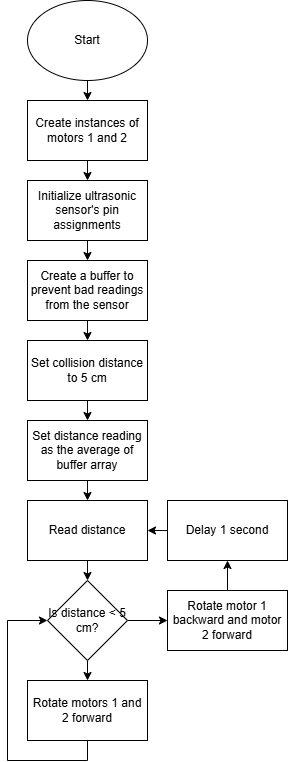

The diagram above was exported from draw.io. Its source (the exported page's mxGraphModel, read from the mxfile embedded in the PNG):
<mxGraphModel dx="705" dy="793" grid="1" gridSize="10" guides="1" tooltips="1" connect="1" arrows="1" fold="1" page="1" pageScale="1" pageWidth="850" pageHeight="1100" math="0" shadow="0">
  <root>
    <mxCell id="0" />
    <mxCell id="1" parent="0" />
    <mxCell id="Js88oK5to2AeNKxMos92-25" edge="1" parent="1" source="Js88oK5to2AeNKxMos92-1" style="edgeStyle=orthogonalEdgeStyle;rounded=0;orthogonalLoop=1;jettySize=auto;html=1;exitX=0.5;exitY=1;exitDx=0;exitDy=0;entryX=0.5;entryY=0;entryDx=0;entryDy=0;" target="Js88oK5to2AeNKxMos92-3">
      <mxGeometry relative="1" as="geometry" />
    </mxCell>
    <mxCell id="Js88oK5to2AeNKxMos92-1" parent="1" style="ellipse;whiteSpace=wrap;html=1;" value="Start" vertex="1">
      <mxGeometry height="80" width="120" x="380" y="20" as="geometry" />
    </mxCell>
    <mxCell id="KWU-UoSRIA0M5eHBAyDd-2" edge="1" parent="1" source="Js88oK5to2AeNKxMos92-3" style="edgeStyle=orthogonalEdgeStyle;rounded=0;orthogonalLoop=1;jettySize=auto;html=1;exitX=0.5;exitY=1;exitDx=0;exitDy=0;entryX=0.5;entryY=0;entryDx=0;entryDy=0;" target="KWU-UoSRIA0M5eHBAyDd-1">
      <mxGeometry relative="1" as="geometry" />
    </mxCell>
    <mxCell id="Js88oK5to2AeNKxMos92-3" parent="1" style="rounded=0;whiteSpace=wrap;html=1;" value="Create instances of motors 1 and 2" vertex="1">
      <mxGeometry height="60" width="120" x="380" y="120" as="geometry" />
    </mxCell>
    <mxCell id="KWU-UoSRIA0M5eHBAyDd-25" edge="1" parent="1" source="KWU-UoSRIA0M5eHBAyDd-1" style="edgeStyle=orthogonalEdgeStyle;rounded=0;orthogonalLoop=1;jettySize=auto;html=1;exitX=0.5;exitY=1;exitDx=0;exitDy=0;entryX=0.5;entryY=0;entryDx=0;entryDy=0;" target="KWU-UoSRIA0M5eHBAyDd-3">
      <mxGeometry relative="1" as="geometry" />
    </mxCell>
    <mxCell id="KWU-UoSRIA0M5eHBAyDd-1" parent="1" style="rounded=0;whiteSpace=wrap;html=1;" value="Initialize ultrasonic sensor's pin assignments" vertex="1">
      <mxGeometry height="60" width="120" x="380" y="200" as="geometry" />
    </mxCell>
    <mxCell id="KWU-UoSRIA0M5eHBAyDd-26" edge="1" parent="1" source="KWU-UoSRIA0M5eHBAyDd-3" style="edgeStyle=orthogonalEdgeStyle;rounded=0;orthogonalLoop=1;jettySize=auto;html=1;exitX=0.5;exitY=1;exitDx=0;exitDy=0;entryX=0.5;entryY=0;entryDx=0;entryDy=0;" target="KWU-UoSRIA0M5eHBAyDd-4">
      <mxGeometry relative="1" as="geometry" />
    </mxCell>
    <mxCell id="KWU-UoSRIA0M5eHBAyDd-3" parent="1" style="rounded=0;whiteSpace=wrap;html=1;" value="Create a buffer to prevent bad readings from the sensor" vertex="1">
      <mxGeometry height="60" width="120" x="380" y="280" as="geometry" />
    </mxCell>
    <mxCell id="KWU-UoSRIA0M5eHBAyDd-27" edge="1" parent="1" source="KWU-UoSRIA0M5eHBAyDd-4" style="edgeStyle=orthogonalEdgeStyle;rounded=0;orthogonalLoop=1;jettySize=auto;html=1;exitX=0.5;exitY=1;exitDx=0;exitDy=0;entryX=0.5;entryY=0;entryDx=0;entryDy=0;" target="KWU-UoSRIA0M5eHBAyDd-5">
      <mxGeometry relative="1" as="geometry" />
    </mxCell>
    <mxCell id="KWU-UoSRIA0M5eHBAyDd-4" parent="1" style="rounded=0;whiteSpace=wrap;html=1;" value="Set collision distance to 5 cm" vertex="1">
      <mxGeometry height="60" width="120" x="380" y="360" as="geometry" />
    </mxCell>
    <mxCell id="KWU-UoSRIA0M5eHBAyDd-28" edge="1" parent="1" source="KWU-UoSRIA0M5eHBAyDd-5" style="edgeStyle=orthogonalEdgeStyle;rounded=0;orthogonalLoop=1;jettySize=auto;html=1;exitX=0.5;exitY=1;exitDx=0;exitDy=0;entryX=0.5;entryY=0;entryDx=0;entryDy=0;" target="KWU-UoSRIA0M5eHBAyDd-7">
      <mxGeometry relative="1" as="geometry" />
    </mxCell>
    <mxCell id="KWU-UoSRIA0M5eHBAyDd-5" parent="1" style="rounded=0;whiteSpace=wrap;html=1;" value="Set distance reading as the average of buffer array" vertex="1">
      <mxGeometry height="60" width="120" x="380" y="440" as="geometry" />
    </mxCell>
    <mxCell id="KWU-UoSRIA0M5eHBAyDd-24" edge="1" parent="1" source="KWU-UoSRIA0M5eHBAyDd-7" style="edgeStyle=orthogonalEdgeStyle;rounded=0;orthogonalLoop=1;jettySize=auto;html=1;exitX=0.5;exitY=1;exitDx=0;exitDy=0;entryX=0.5;entryY=0;entryDx=0;entryDy=0;" target="KWU-UoSRIA0M5eHBAyDd-8">
      <mxGeometry relative="1" as="geometry" />
    </mxCell>
    <mxCell id="KWU-UoSRIA0M5eHBAyDd-7" parent="1" style="rounded=0;whiteSpace=wrap;html=1;" value="Read distance" vertex="1">
      <mxGeometry height="60" width="120" x="380" y="520" as="geometry" />
    </mxCell>
    <mxCell id="KWU-UoSRIA0M5eHBAyDd-12" edge="1" parent="1" source="KWU-UoSRIA0M5eHBAyDd-8" style="edgeStyle=orthogonalEdgeStyle;rounded=0;orthogonalLoop=1;jettySize=auto;html=1;exitX=1;exitY=0.5;exitDx=0;exitDy=0;entryX=0;entryY=0.5;entryDx=0;entryDy=0;" target="KWU-UoSRIA0M5eHBAyDd-10">
      <mxGeometry relative="1" as="geometry" />
    </mxCell>
    <mxCell id="KWU-UoSRIA0M5eHBAyDd-13" edge="1" parent="1" source="KWU-UoSRIA0M5eHBAyDd-8" style="edgeStyle=orthogonalEdgeStyle;rounded=0;orthogonalLoop=1;jettySize=auto;html=1;exitX=0.5;exitY=1;exitDx=0;exitDy=0;entryX=0.5;entryY=0;entryDx=0;entryDy=0;" target="KWU-UoSRIA0M5eHBAyDd-11">
      <mxGeometry relative="1" as="geometry" />
    </mxCell>
    <mxCell id="KWU-UoSRIA0M5eHBAyDd-8" parent="1" style="rhombus;whiteSpace=wrap;html=1;" value="Is distance &amp;lt; 5 cm?" vertex="1">
      <mxGeometry height="80" width="80" x="400" y="600" as="geometry" />
    </mxCell>
    <mxCell id="KWU-UoSRIA0M5eHBAyDd-22" edge="1" parent="1" source="KWU-UoSRIA0M5eHBAyDd-10" style="edgeStyle=orthogonalEdgeStyle;rounded=0;orthogonalLoop=1;jettySize=auto;html=1;exitX=0.5;exitY=0;exitDx=0;exitDy=0;entryX=0.5;entryY=1;entryDx=0;entryDy=0;" target="KWU-UoSRIA0M5eHBAyDd-21">
      <mxGeometry relative="1" as="geometry" />
    </mxCell>
    <mxCell id="KWU-UoSRIA0M5eHBAyDd-10" parent="1" style="rounded=0;whiteSpace=wrap;html=1;" value="Rotate motor 1 backward and motor 2 forward" vertex="1">
      <mxGeometry height="60" width="120" x="520" y="610" as="geometry" />
    </mxCell>
    <mxCell id="KWU-UoSRIA0M5eHBAyDd-11" parent="1" style="rounded=0;whiteSpace=wrap;html=1;" value="Rotate motors 1 and 2 forward" vertex="1">
      <mxGeometry height="60" width="120" x="380" y="700" as="geometry" />
    </mxCell>
    <mxCell id="KWU-UoSRIA0M5eHBAyDd-15" edge="1" parent="1" style="endArrow=none;html=1;rounded=0;" value="">
      <mxGeometry height="50" relative="1" width="50" as="geometry">
        <mxPoint x="440" y="780" as="sourcePoint" />
        <mxPoint x="440" y="760" as="targetPoint" />
      </mxGeometry>
    </mxCell>
    <mxCell id="KWU-UoSRIA0M5eHBAyDd-16" edge="1" parent="1" style="endArrow=none;html=1;rounded=0;" value="">
      <mxGeometry height="50" relative="1" width="50" as="geometry">
        <mxPoint x="360" y="780" as="sourcePoint" />
        <mxPoint x="440" y="780" as="targetPoint" />
      </mxGeometry>
    </mxCell>
    <mxCell id="KWU-UoSRIA0M5eHBAyDd-19" edge="1" parent="1" style="endArrow=none;html=1;rounded=0;" value="">
      <mxGeometry height="50" relative="1" width="50" as="geometry">
        <mxPoint x="360" y="780" as="sourcePoint" />
        <mxPoint x="360" y="640" as="targetPoint" />
      </mxGeometry>
    </mxCell>
    <mxCell id="KWU-UoSRIA0M5eHBAyDd-20" edge="1" parent="1" style="endArrow=classic;html=1;rounded=0;entryX=0;entryY=0.5;entryDx=0;entryDy=0;" target="KWU-UoSRIA0M5eHBAyDd-8" value="">
      <mxGeometry height="50" relative="1" width="50" as="geometry">
        <mxPoint x="360" y="640" as="sourcePoint" />
        <mxPoint x="390" y="610" as="targetPoint" />
      </mxGeometry>
    </mxCell>
    <mxCell id="KWU-UoSRIA0M5eHBAyDd-23" edge="1" parent="1" source="KWU-UoSRIA0M5eHBAyDd-21" style="edgeStyle=orthogonalEdgeStyle;rounded=0;orthogonalLoop=1;jettySize=auto;html=1;exitX=0;exitY=0.5;exitDx=0;exitDy=0;entryX=1;entryY=0.5;entryDx=0;entryDy=0;" target="KWU-UoSRIA0M5eHBAyDd-7">
      <mxGeometry relative="1" as="geometry" />
    </mxCell>
    <mxCell id="KWU-UoSRIA0M5eHBAyDd-21" parent="1" style="rounded=0;whiteSpace=wrap;html=1;" value="Delay 1 second" vertex="1">
      <mxGeometry height="60" width="120" x="520" y="520" as="geometry" />
    </mxCell>
  </root>
</mxGraphModel>